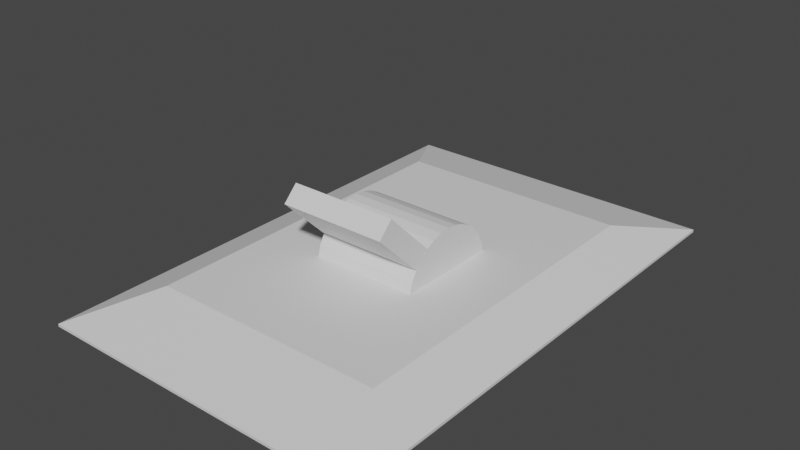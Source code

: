 # Source: Light_Switch.blend  (saved by Blender 2.80.75; exported with 4.5.12 LTS)
import bpy
from mathutils import Matrix  # noqa: F401  (used for matrix-valued properties, if any)

bpy.ops.wm.read_factory_settings(use_empty=True)
scene = bpy.context.scene
scene.name = 'Scene'

# ---- materials (node trees are filled in below, after node groups)
mat_cycles_material = bpy.data.materials.new('Cycles Material')

# ---- material node trees
mat_cycles_material.use_nodes = True; mat_cycles_material.node_tree.nodes.clear()
_N = mat_cycles_material.node_tree.nodes; _L = mat_cycles_material.node_tree.links
n0 = _N.new('ShaderNodeOutputMaterial'); n0.name = 'Material Output'; n0.location = (300, 300)
n1 = _N.new('ShaderNodeBsdfPrincipled'); n1.name = 'Principled BSDF'; n1.location = (10, 300)
n1.distribution = 'GGX'
n1.subsurface_method = 'BURLEY'
n1.inputs[3].default_value = 1.45
n1.inputs[27].default_value = (0.0, 0.0, 0.0, 1.0)
n1.inputs[28].default_value = 1.0
_L.new(n1.outputs[0], n0.inputs[0])
n0.is_active_output = True

# ---- world
world_world = bpy.data.worlds.new('World'); scene.world = world_world
world_world.use_nodes = True; world_world.node_tree.nodes.clear()
_N = world_world.node_tree.nodes; _L = world_world.node_tree.links
n0 = _N.new('ShaderNodeOutputWorld'); n0.name = 'World Output'; n0.location = (300, 300)
n1 = _N.new('ShaderNodeBackground'); n1.name = 'Background'; n1.location = (10, 300)
n1.inputs[0].default_value = (0.05088, 0.05088, 0.05088, 1.0)
_L.new(n1.outputs[0], n0.inputs[0])
n0.is_active_output = True
world_world.color = (0.05088, 0.05088, 0.05088)
world_world.use_sun_shadow = False
world_world.sun_shadow_jitter_overblur = 0.0

# ---- meshes
me_cube_001 = bpy.data.meshes.new('Cube.001')
me_cube_001.from_pydata([(-0.05903, -0.04922, 0.03389), (0.05915, -0.04923, 0.03368), (-0.05901, -0.03297, 0.05024), (0.05918, -0.03297, 0.05003), (0.05924, -0.1008, 0.08502), (-0.05895, -0.1008, 0.08523), (-0.05892, -0.08459, 0.1016), (0.05927, -0.08459, 0.1014), (0.05916, -0.04924, 0.0374), (0.05918, -0.03669, 0.05002), (0.05926, -0.08458, 0.09765), (0.05924, -0.09713, 0.08503), (0.05655, -0.03483, 0.05189), (-0.05637, -0.03483, 0.05209), (-0.05629, -0.08272, 0.09972), (0.05664, -0.08273, 0.09952), (-0.05903, -0.04923, 0.03761), (-0.05895, -0.09713, 0.08524), (-0.05892, -0.08458, 0.09785), (-0.05901, -0.03669, 0.05023), (-0.0564, -0.05109, 0.03574), (0.05652, -0.05109, 0.03554), (0.05661, -0.09898, 0.08317), (-0.05632, -0.09898, 0.08337), (0.05661, -0.09899, 0.08689), (0.05664, -0.08645, 0.0995), (-0.05629, -0.08644, 0.09971), (-0.05631, -0.09899, 0.08709), (0.1218, 0.1806, 0.01104), (0.1847, 0.276, -0.01104), (0.1218, -0.1851, 0.01104), (0.1847, -0.2805, -0.01104), (-0.1207, 0.1806, 0.01104), (-0.1836, 0.276, -0.01104), (-0.1207, -0.1851, 0.01104), (-0.1836, -0.2805, -0.01104), (0.1307, -0.193, 0.01104), (-0.1296, -0.193, 0.01104), (0.1307, 0.1885, 0.01104), (-0.1296, 0.1885, 0.01104), (-0.1836, -0.2805, -0.01398), (0.1847, -0.2805, -0.01398), (0.1847, 0.276, -0.01398), (-0.1836, 0.276, -0.01398), (0.1275, -0.1985, 0.009645), (-0.1264, -0.1985, 0.009645), (-0.1735, -0.2749, -0.009645), (0.1746, -0.2749, -0.009645), (0.136, 0.1868, 0.008879), (0.136, -0.1912, 0.008879), (0.1794, -0.2616, -0.008879), (0.1794, 0.2572, -0.008879), (-0.1264, 0.1941, 0.009645), (0.1275, 0.1941, 0.009645), (0.1746, 0.2705, -0.009645), (-0.1735, 0.2705, -0.009645), (-0.1349, -0.1912, 0.008879), (-0.1349, 0.1868, 0.008879), (-0.1783, 0.2572, -0.008879), (-0.1783, -0.2616, -0.008879), (-0.05909, 0.05909, 0.0001031), (0.05909, 0.05909, -0.0001031), (-0.05909, -0.05909, 0.0001032), (0.05909, -0.05909, -0.0001031), (-0.05678, -0.05729, 0.01382), (0.05682, -0.05729, 0.01362), (-0.05676, -0.05459, 0.02271), (0.05684, -0.05459, 0.02251), (-0.05674, -0.04913, 0.03293), (0.05686, -0.04913, 0.03273), (-0.05673, -0.04179, 0.04188), (0.05687, -0.04179, 0.04169), (-0.05671, -0.03283, 0.04923), (0.05689, -0.03283, 0.04904), (-0.0567, -0.02261, 0.05469), (0.0569, -0.02261, 0.0545), (-0.0567, -0.01153, 0.05806), (0.0569, -0.01153, 0.05786), (-0.0567, 0.01153, 0.05806), (0.05919, 0.01153, 0.05785), (-0.0567, 0.02261, 0.05469), (0.0569, 0.02261, 0.0545), (-0.05671, 0.03283, 0.04923), (0.05689, 0.03283, 0.04904), (-0.05673, 0.04179, 0.04188), (0.05687, 0.04179, 0.04169), (-0.05674, 0.04913, 0.03293), (0.05686, 0.04913, 0.03273), (-0.05676, 0.0546, 0.02271), (0.05684, 0.0546, 0.02251), (-0.05678, 0.05729, 0.01382), (0.05682, 0.05729, 0.01362), (0.0569, 4.375e-07, 0.059), (-0.0567, 4.383e-07, 0.0592), (0.0591, -0.05553, 0.003128), (0.0591, 0.05553, 0.003128), (0.05911, 0.05477, 0.01079), (0.05913, 0.0516, 0.02127), (0.05915, 0.04643, 0.03092), (0.05916, 0.03949, 0.03939), (0.05917, 0.03103, 0.04633), (0.05918, 0.02137, 0.05149), (0.05919, 0.01089, 0.05467), (0.05919, 4.377e-07, 0.05575), (0.05919, -0.01089, 0.05467), (0.05918, -0.02137, 0.05149), (0.05917, -0.03103, 0.04633), (0.05916, -0.03949, 0.03939), (0.05915, -0.04643, 0.03092), (0.05913, -0.05159, 0.02127), (0.05911, -0.05477, 0.01079), (-0.05909, 0.05553, 0.003335), (-0.05909, -0.05553, 0.003335), (-0.05907, -0.05477, 0.011), (-0.05906, -0.05159, 0.02147), (-0.05904, -0.04643, 0.03113), (-0.05902, -0.03949, 0.03959), (-0.05901, -0.03103, 0.04654), (-0.059, -0.02137, 0.0517), (-0.059, -0.01089, 0.05488), (-0.059, 3.617e-07, 0.05595), (-0.059, 0.01089, 0.05488), (-0.059, 0.02137, 0.0517), (-0.05901, 0.03103, 0.04654), (-0.05902, 0.03949, 0.03959), (-0.05904, 0.04643, 0.03113), (-0.05906, 0.0516, 0.02147), (-0.05907, 0.05477, 0.011), (0.05911, -0.05796, 0.01143), (-0.05907, -0.05796, 0.01163), (-0.05905, -0.05459, 0.02272), (0.05913, -0.05459, 0.02251), (-0.05904, -0.04913, 0.03293), (0.05915, -0.04913, 0.03273), (-0.05902, -0.04179, 0.04189), (0.05917, -0.04179, 0.04168), (-0.05901, -0.03283, 0.04924), (0.05918, -0.03283, 0.04903), (-0.059, -0.02261, 0.0547), (0.05919, -0.02261, 0.05449), (-0.05899, -0.01153, 0.05806), (0.05919, -0.01153, 0.05785), (-0.05899, 4.377e-07, 0.0592), (-0.05899, 0.01153, 0.05806), (0.0592, 4.377e-07, 0.059), (-0.059, 0.02261, 0.0547), (0.05919, 0.02261, 0.05449), (0.0569, 0.01153, 0.05786), (-0.05901, 0.03283, 0.04924), (0.05918, 0.03283, 0.04903), (-0.05902, 0.04179, 0.04189), (0.05917, 0.04179, 0.04168), (-0.05904, 0.04913, 0.03293), (0.05915, 0.04913, 0.03273), (-0.05905, 0.0546, 0.02272), (0.05913, 0.0546, 0.02251), (-0.05907, 0.05796, 0.01163), (0.05911, 0.05796, 0.01143)], [], [(8, 9, 10, 11), (12, 13, 14, 15), (16, 17, 18, 19), (20, 21, 22, 23), (24, 25, 26, 27), (1, 3, 9, 8), (3, 7, 10, 9), (7, 4, 11, 10), (4, 1, 8, 11), (3, 2, 13, 12), (2, 6, 14, 13), (6, 7, 15, 14), (7, 3, 12, 15), (0, 5, 17, 16), (5, 6, 18, 17), (6, 2, 19, 18), (2, 0, 16, 19), (0, 1, 21, 20), (1, 4, 22, 21), (4, 5, 23, 22), (5, 0, 20, 23), (4, 7, 25, 24), (7, 6, 26, 25), (6, 5, 27, 26), (5, 4, 24, 27), (30, 34, 37, 36), (32, 28, 38, 39), (29, 31, 41, 42), (28, 30, 36, 38), (34, 32, 39, 37), (30, 28, 32, 34), (44, 45, 46, 47), (48, 49, 50, 51), (52, 53, 54, 55), (56, 57, 58, 59), (42, 41, 40, 43), (35, 33, 43, 40), (31, 35, 40, 41), (33, 29, 42, 43), (36, 37, 45, 44), (37, 35, 46, 45), (35, 31, 47, 46), (31, 36, 44, 47), (38, 36, 49, 48), (36, 31, 50, 49), (31, 29, 51, 50), (29, 38, 48, 51), (39, 38, 53, 52), (38, 29, 54, 53), (29, 33, 55, 54), (33, 39, 52, 55), (37, 39, 57, 56), (39, 33, 58, 57), (33, 35, 59, 58), (35, 37, 56, 59), (62, 63, 128, 129), (64, 65, 67, 66), (66, 67, 69, 68), (68, 69, 71, 70), (70, 71, 73, 72), (72, 73, 75, 74), (74, 75, 77, 76), (78, 147, 81, 80), (80, 81, 83, 82), (82, 83, 85, 84), (84, 85, 87, 86), (86, 87, 89, 88), (94, 95, 96, 97, 98, 99, 100, 101, 102, 103, 104, 105, 106, 107, 108, 109, 110), (88, 89, 91, 90), (156, 157, 61, 60), (111, 112, 113, 114, 115, 116, 117, 118, 119, 120, 121, 122, 123, 124, 125, 126, 127), (93, 92, 147, 78), (76, 77, 92, 93), (63, 61, 95, 94), (61, 157, 96, 95), (157, 155, 97, 96), (155, 153, 98, 97), (153, 151, 99, 98), (151, 149, 100, 99), (149, 146, 101, 100), (146, 79, 102, 101), (79, 144, 103, 102), (144, 141, 104, 103), (141, 139, 105, 104), (139, 137, 106, 105), (137, 135, 107, 106), (135, 133, 108, 107), (133, 131, 109, 108), (131, 128, 110, 109), (128, 63, 94, 110), (60, 62, 112, 111), (62, 129, 113, 112), (129, 130, 114, 113), (130, 132, 115, 114), (132, 134, 116, 115), (134, 136, 117, 116), (136, 138, 118, 117), (138, 140, 119, 118), (140, 142, 120, 119), (142, 143, 121, 120), (143, 145, 122, 121), (145, 148, 123, 122), (148, 150, 124, 123), (150, 152, 125, 124), (152, 154, 126, 125), (154, 156, 127, 126), (156, 60, 111, 127), (65, 64, 129, 128), (64, 66, 130, 129), (67, 65, 128, 131), (66, 68, 132, 130), (69, 67, 131, 133), (68, 70, 134, 132), (71, 69, 133, 135), (70, 72, 136, 134), (73, 71, 135, 137), (72, 74, 138, 136), (75, 73, 137, 139), (74, 76, 140, 138), (77, 75, 139, 141), (93, 78, 143, 142), (92, 77, 141, 144), (78, 80, 145, 143), (81, 147, 79, 146), (80, 82, 148, 145), (83, 81, 146, 149), (82, 84, 150, 148), (85, 83, 149, 151), (84, 86, 152, 150), (87, 85, 151, 153), (86, 88, 154, 152), (89, 87, 153, 155), (88, 90, 156, 154), (91, 89, 155, 157), (90, 91, 157, 156), (147, 92, 144, 79), (76, 93, 142, 140)])
_uv = me_cube_001.uv_layers.new(name='UVMap')
_uv.uv.foreach_set('vector', [0.9984, 0.1424, 0.9984, 0.1296, 0.9208, 0.1296, 0.9208, 0.1424, 0.8873, 0.6384, 0.8873, 0.5136, 0.8097, 0.5136, 0.8097, 0.6384, 0.9208, 0.5424, 0.9984, 0.5424, 0.9984, 0.5296, 0.9208, 0.5296, 0.8065, 0.6384, 0.8065, 0.5136, 0.7289, 0.5136, 0.7289, 0.6384, 0.8065, 0.7344, 0.8065, 0.7216, 0.6481, 0.7216, 0.6481, 0.7344, 0.958, 0.0304, 0.958, 0.0176, 0.9511, 0.0176, 0.9511, 0.0304, 0.9208, 0.5584, 0.9984, 0.5584, 0.9984, 0.5536, 0.9208, 0.5536, 0.958, 0.0544, 0.958, 0.0416, 0.9511, 0.0416, 0.9511, 0.0544, 0.7289, 0.7984, 0.8065, 0.7984, 0.8065, 0.7936, 0.7289, 0.7936, 0.9479, 0.1264, 0.9479, 0.0016, 0.941, 0.0016, 0.941, 0.1264, 0.9208, 0.5504, 0.9984, 0.5504, 0.9984, 0.5456, 0.9208, 0.5456, 0.9378, 0.3984, 0.9378, 0.2736, 0.9309, 0.2736, 0.9309, 0.3984, 0.9208, 0.5744, 0.9984, 0.5744, 0.9984, 0.5696, 0.9208, 0.5696, 0.9277, 0.6384, 0.9277, 0.5776, 0.9208, 0.5776, 0.9208, 0.6384, 0.9511, 0.1824, 0.9681, 0.1824, 0.9681, 0.1776, 0.9511, 0.1776, 0.9378, 0.6384, 0.9378, 0.5776, 0.9309, 0.5776, 0.9309, 0.6384, 0.9511, 0.2064, 0.9681, 0.2064, 0.9681, 0.2016, 0.9511, 0.2016, 0.9277, 0.5264, 0.9277, 0.4016, 0.9208, 0.4016, 0.9208, 0.5264, 0.6481, 0.7984, 0.7257, 0.7984, 0.7257, 0.7936, 0.6481, 0.7936, 0.9277, 0.2704, 0.9277, 0.1456, 0.9208, 0.1456, 0.9208, 0.2704, 0.9208, 0.5664, 0.9984, 0.5664, 0.9984, 0.5616, 0.9208, 0.5616, 0.958, 0.3104, 0.958, 0.2976, 0.9511, 0.2976, 0.9511, 0.3104, 0.6481, 0.7904, 0.8065, 0.7904, 0.8065, 0.7856, 0.6481, 0.7856, 0.958, 0.3584, 0.958, 0.3456, 0.9511, 0.3456, 0.9511, 0.3584, 0.8097, 0.7664, 0.9681, 0.7664, 0.9681, 0.7616, 0.8097, 0.7616, 0.8671, 0.2544, 0.8671, 0.0016, 0.8501, 0.0016, 0.8501, 0.2544, 0.6481, 0.7184, 0.9681, 0.7184, 0.9681, 0.7056, 0.6481, 0.7056, 0.8469, 0.5104, 0.8469, 0.0016, 0.84, 0.0016, 0.84, 0.5104, 0.0016, 0.9424, 0.6449, 0.9424, 0.6449, 0.9296, 0.0016, 0.9296, 0.8267, 0.5104, 0.8267, 0.0016, 0.8097, 0.0016, 0.8097, 0.5104, 0.0016, 0.7664, 0.6449, 0.7664, 0.6449, 0.5136, 0.0016, 0.5136, 0.8065, 0.5104, 0.8065, 0.2576, 0.6481, 0.2576, 0.6481, 0.5104, 0.0016, 0.8944, 0.6449, 0.8944, 0.6449, 0.8336, 0.0016, 0.8336, 0.8065, 0.2544, 0.8065, 0.0016, 0.6481, 0.0016, 0.6481, 0.2544, 0.0016, 0.8304, 0.6449, 0.8304, 0.6449, 0.7696, 0.0016, 0.7696, 0.6449, 0.0016, 0.0016, 0.0016, 0.0016, 0.5104, 0.6449, 0.5104, 0.8368, 0.5104, 0.8368, 0.0016, 0.8299, 0.0016, 0.8299, 0.5104, 0.0016, 0.9984, 0.6449, 0.9984, 0.6449, 0.9936, 0.0016, 0.9936, 0.8772, 0.5104, 0.8772, 0.0016, 0.8703, 0.0016, 0.8703, 0.5104, 0.6481, 0.7744, 0.9681, 0.7744, 0.9681, 0.7696, 0.6481, 0.7696, 0.9277, 0.3984, 0.9277, 0.2736, 0.9208, 0.2736, 0.9208, 0.3984, 0.0016, 0.9744, 0.6449, 0.9744, 0.6449, 0.9616, 0.0016, 0.9616, 0.9378, 0.1264, 0.9378, 0.0016, 0.9309, 0.0016, 0.9309, 0.1264, 0.0016, 0.9824, 0.6449, 0.9824, 0.6449, 0.9776, 0.0016, 0.9776, 0.8974, 0.2544, 0.8974, 0.1296, 0.8804, 0.1296, 0.8804, 0.2544, 0.0016, 0.9264, 0.6449, 0.9264, 0.6449, 0.9136, 0.0016, 0.9136, 0.8671, 0.5104, 0.8671, 0.3856, 0.8501, 0.3856, 0.8501, 0.5104, 0.6481, 0.7824, 0.9681, 0.7824, 0.9681, 0.7776, 0.6481, 0.7776, 0.9378, 0.2704, 0.9378, 0.1456, 0.9309, 0.1456, 0.9309, 0.2704, 0.0016, 0.9584, 0.6449, 0.9584, 0.6449, 0.9456, 0.0016, 0.9456, 0.9176, 0.6384, 0.9176, 0.5136, 0.9107, 0.5136, 0.9107, 0.6384, 0.0016, 0.9904, 0.6449, 0.9904, 0.6449, 0.9856, 0.0016, 0.9856, 0.8974, 0.1264, 0.8974, 0.0016, 0.8804, 0.0016, 0.8804, 0.1264, 0.0016, 0.9104, 0.6449, 0.9104, 0.6449, 0.8976, 0.0016, 0.8976, 0.8974, 0.3824, 0.8974, 0.2576, 0.8804, 0.2576, 0.8804, 0.3824, 0.6481, 0.7504, 0.8065, 0.7504, 0.8065, 0.7376, 0.6481, 0.7376, 0.9176, 0.5104, 0.9176, 0.3856, 0.9107, 0.3856, 0.9107, 0.5104, 0.8097, 0.6544, 0.9681, 0.6544, 0.9681, 0.6416, 0.8097, 0.6416, 0.8974, 0.5104, 0.8974, 0.3856, 0.8804, 0.3856, 0.8804, 0.5104, 0.8097, 0.6704, 0.9681, 0.6704, 0.9681, 0.6576, 0.8097, 0.6576, 0.9075, 0.6384, 0.9075, 0.5136, 0.8905, 0.5136, 0.8905, 0.6384, 0.8097, 0.6864, 0.9681, 0.6864, 0.9681, 0.6736, 0.8097, 0.6736, 0.9176, 0.1264, 0.9176, 0.0016, 0.9006, 0.0016, 0.9006, 0.1264, 0.8097, 0.7024, 0.9681, 0.7024, 0.9681, 0.6896, 0.8097, 0.6896, 0.9176, 0.2544, 0.9176, 0.1296, 0.9006, 0.1296, 0.9006, 0.2544, 0.8097, 0.7344, 0.9681, 0.7344, 0.9681, 0.7216, 0.8097, 0.7216, 0.9176, 0.3824, 0.9176, 0.2576, 0.9006, 0.2576, 0.9006, 0.3824, 0.8065, 0.6416, 0.8065, 0.7024, 0.7834, 0.702, 0.7519, 0.7002, 0.7228, 0.6974, 0.6973, 0.6936, 0.6764, 0.689, 0.6609, 0.6837, 0.6513, 0.678, 0.6481, 0.672, 0.6513, 0.666, 0.6609, 0.6603, 0.6764, 0.655, 0.6973, 0.6504, 0.7228, 0.6466, 0.7519, 0.6438, 0.7834, 0.642, 0.9075, 0.5104, 0.9075, 0.3856, 0.9006, 0.3856, 0.9006, 0.5104, 0.8097, 0.7504, 0.9681, 0.7504, 0.9681, 0.7376, 0.8097, 0.7376, 0.7257, 0.5136, 0.7257, 0.6384, 0.7144, 0.6376, 0.6989, 0.634, 0.6847, 0.6282, 0.6722, 0.6204, 0.662, 0.6109, 0.6543, 0.6, 0.6497, 0.5882, 0.6481, 0.576, 0.6497, 0.5638, 0.6543, 0.552, 0.662, 0.5411, 0.6722, 0.5316, 0.6847, 0.5238, 0.6989, 0.518, 0.7144, 0.5144, 0.6481, 0.7664, 0.8065, 0.7664, 0.8065, 0.7536, 0.6481, 0.7536, 0.8671, 0.3824, 0.8671, 0.2576, 0.8501, 0.2576, 0.8501, 0.3824, 0.8097, 0.7584, 0.9681, 0.7584, 0.9681, 0.7536, 0.8097, 0.7536, 0.958, 0.1696, 0.9511, 0.1696, 0.9511, 0.1744, 0.958, 0.1744, 0.958, 0.3824, 0.958, 0.3696, 0.9511, 0.3696, 0.9511, 0.3824, 0.9511, 0.2864, 0.9681, 0.2864, 0.9681, 0.2816, 0.9511, 0.2816, 0.958, 0.3344, 0.958, 0.3216, 0.9511, 0.3216, 0.9511, 0.3344, 0.9511, 0.2784, 0.9681, 0.2784, 0.9681, 0.2736, 0.9511, 0.2736, 0.958, 0.2624, 0.958, 0.2496, 0.9511, 0.2496, 0.9511, 0.2624, 0.9511, 0.2144, 0.9681, 0.2144, 0.9681, 0.2096, 0.9511, 0.2096, 0.958, 0.2384, 0.958, 0.2256, 0.9511, 0.2256, 0.9511, 0.2384, 0.9511, 0.1904, 0.9681, 0.1904, 0.9681, 0.1856, 0.9511, 0.1856, 0.958, 0.1264, 0.958, 0.1136, 0.9511, 0.1136, 0.9511, 0.1264, 0.9511, 0.1104, 0.9681, 0.1104, 0.9681, 0.1056, 0.9511, 0.1056, 0.958, 0.1024, 0.958, 0.0896, 0.9511, 0.0896, 0.9511, 0.1024, 0.9511, 0.0864, 0.9681, 0.0864, 0.9681, 0.0816, 0.9511, 0.0816, 0.958, 0.0784, 0.958, 0.0656, 0.9511, 0.0656, 0.9511, 0.0784, 0.9511, 0.0624, 0.9681, 0.0624, 0.9681, 0.0576, 0.9511, 0.0576, 0.9479, 0.1696, 0.941, 0.1696, 0.941, 0.1744, 0.9479, 0.1744, 0.9378, 0.5264, 0.9378, 0.4016, 0.9309, 0.4016, 0.9309, 0.5264, 0.958, 0.1616, 0.9511, 0.1616, 0.9511, 0.1664, 0.958, 0.1664, 0.9511, 0.0384, 0.9681, 0.0384, 0.9681, 0.0336, 0.9511, 0.0336, 0.958, 0.4064, 0.958, 0.3936, 0.9511, 0.3936, 0.9511, 0.4064, 0.941, 0.6384, 0.958, 0.6384, 0.958, 0.6336, 0.941, 0.6336, 0.958, 0.0144, 0.958, 0.0016, 0.9511, 0.0016, 0.9511, 0.0144, 0.941, 0.6304, 0.958, 0.6304, 0.958, 0.6256, 0.941, 0.6256, 0.9479, 0.6224, 0.9479, 0.6096, 0.941, 0.6096, 0.941, 0.6224, 0.941, 0.6064, 0.958, 0.6064, 0.958, 0.6016, 0.941, 0.6016, 0.9479, 0.5264, 0.9479, 0.5136, 0.941, 0.5136, 0.941, 0.5264, 0.941, 0.2464, 0.958, 0.2464, 0.958, 0.2416, 0.941, 0.2416, 0.9479, 0.1904, 0.9479, 0.1776, 0.941, 0.1776, 0.941, 0.1904, 0.941, 0.1984, 0.958, 0.1984, 0.958, 0.1936, 0.941, 0.1936, 0.9479, 0.2144, 0.9479, 0.2016, 0.941, 0.2016, 0.941, 0.2144, 0.941, 0.2224, 0.958, 0.2224, 0.958, 0.2176, 0.941, 0.2176, 0.9479, 0.2384, 0.9479, 0.2256, 0.941, 0.2256, 0.941, 0.2384, 0.9479, 0.1616, 0.941, 0.1616, 0.941, 0.1664, 0.9479, 0.1664, 0.8097, 0.7904, 0.9681, 0.7904, 0.9681, 0.7856, 0.8097, 0.7856, 0.958, 0.1536, 0.9511, 0.1536, 0.9511, 0.1584, 0.958, 0.1584, 0.9479, 0.1536, 0.941, 0.1536, 0.941, 0.1584, 0.9479, 0.1584, 0.9479, 0.2624, 0.9479, 0.2496, 0.941, 0.2496, 0.941, 0.2624, 0.941, 0.2704, 0.958, 0.2704, 0.958, 0.2656, 0.941, 0.2656, 0.9479, 0.2864, 0.9479, 0.2736, 0.941, 0.2736, 0.941, 0.2864, 0.941, 0.2944, 0.958, 0.2944, 0.958, 0.2896, 0.941, 0.2896, 0.9479, 0.3104, 0.9479, 0.2976, 0.941, 0.2976, 0.941, 0.3104, 0.941, 0.3184, 0.958, 0.3184, 0.958, 0.3136, 0.941, 0.3136, 0.9479, 0.3344, 0.9479, 0.3216, 0.941, 0.3216, 0.941, 0.3344, 0.941, 0.3424, 0.958, 0.3424, 0.958, 0.3376, 0.941, 0.3376, 0.9479, 0.3584, 0.9479, 0.3456, 0.941, 0.3456, 0.941, 0.3584, 0.941, 0.3664, 0.958, 0.3664, 0.958, 0.3616, 0.941, 0.3616, 0.9479, 0.3824, 0.9479, 0.3696, 0.941, 0.3696, 0.941, 0.3824, 0.941, 0.3904, 0.958, 0.3904, 0.958, 0.3856, 0.941, 0.3856, 0.9479, 0.4064, 0.9479, 0.3936, 0.941, 0.3936, 0.941, 0.4064, 0.941, 0.4144, 0.958, 0.4144, 0.958, 0.4096, 0.941, 0.4096, 0.9479, 0.4304, 0.9479, 0.4176, 0.941, 0.4176, 0.941, 0.4304, 0.941, 0.4384, 0.958, 0.4384, 0.958, 0.4336, 0.941, 0.4336, 0.9479, 0.4544, 0.9479, 0.4416, 0.941, 0.4416, 0.941, 0.4544, 0.941, 0.4624, 0.958, 0.4624, 0.958, 0.4576, 0.941, 0.4576, 0.9479, 0.4784, 0.9479, 0.4656, 0.941, 0.4656, 0.941, 0.4784, 0.941, 0.4864, 0.958, 0.4864, 0.958, 0.4816, 0.941, 0.4816, 0.9479, 0.5024, 0.9479, 0.4896, 0.941, 0.4896, 0.941, 0.5024, 0.941, 0.5104, 0.958, 0.5104, 0.958, 0.5056, 0.941, 0.5056, 0.958, 0.1456, 0.9511, 0.1456, 0.9511, 0.1504, 0.958, 0.1504, 0.9479, 0.1456, 0.941, 0.1456, 0.941, 0.1504, 0.9479, 0.1504, 0.9277, 0.1264, 0.9277, 0.0016, 0.9208, 0.0016, 0.9208, 0.1264, 0.941, 0.5824, 0.958, 0.5824, 0.958, 0.5776, 0.941, 0.5776, 0.9479, 0.5984, 0.9479, 0.5856, 0.941, 0.5856, 0.941, 0.5984])
me_cube_001.materials.append(mat_cycles_material)
me_cube_001.use_remesh_preserve_volume = False
me_cube_001.use_remesh_preserve_attributes = False
me_cube_001.use_mirror_vertex_groups = False
me_cube_001.update()

# ---- objects
ob_light_switch = bpy.data.objects.new('Light Switch', me_cube_001)

# ---- transforms, parenting, visibility, modifiers, constraints
ob_light_switch.location = (0.0, 0.0, 0.0)
ob_light_switch.lock_rotations_4d = False
ob_light_switch.empty_display_type = 'ARROWS'
ob_light_switch.lineart.crease_threshold = 0.0

# ---- collection membership
scene.collection.objects.link(ob_light_switch)

# ---- scene / render settings (as saved in the file)
scene.frame_start = 1; scene.frame_end = 250; scene.frame_set(1)
scene.render.engine = 'CYCLES'
scene.cycles.use_denoising = False
scene.cycles.samples = 128
scene.cycles.sampling_pattern = 'TABULATED_SOBOL'
scene.cycles.use_adaptive_sampling = False
scene.cycles.use_light_tree = False
scene.view_settings.view_transform = 'Filmic'
bpy.context.view_layer.update()

# ---- added for rendering (the .blend has no active camera and no usable light): camera, sun
cam_auto = bpy.data.cameras.new('AutoCamera')
cam_auto.lens = 50.0
cam_auto.sensor_width = 36.0
cam_auto.clip_end = 1000.0
ob_auto_camera = bpy.data.objects.new('AutoCamera', cam_auto)
scene.collection.objects.link(ob_auto_camera)
ob_auto_camera.location = (0.627184, -0.754187, 0.545112)
ob_auto_camera.rotation_euler = (1.09748, -7.21219e-08, 0.694738)
scene.camera = ob_auto_camera
light_auto_sun = bpy.data.lights.new('AutoSun', 'SUN')
light_auto_sun.energy = 3.0
light_auto_sun.angle = 0.0523599
ob_auto_sun = bpy.data.objects.new('AutoSun', light_auto_sun)
scene.collection.objects.link(ob_auto_sun)
ob_auto_sun.rotation_euler = (0.872665, 0.174533, 0.523599)
bpy.context.view_layer.update()
